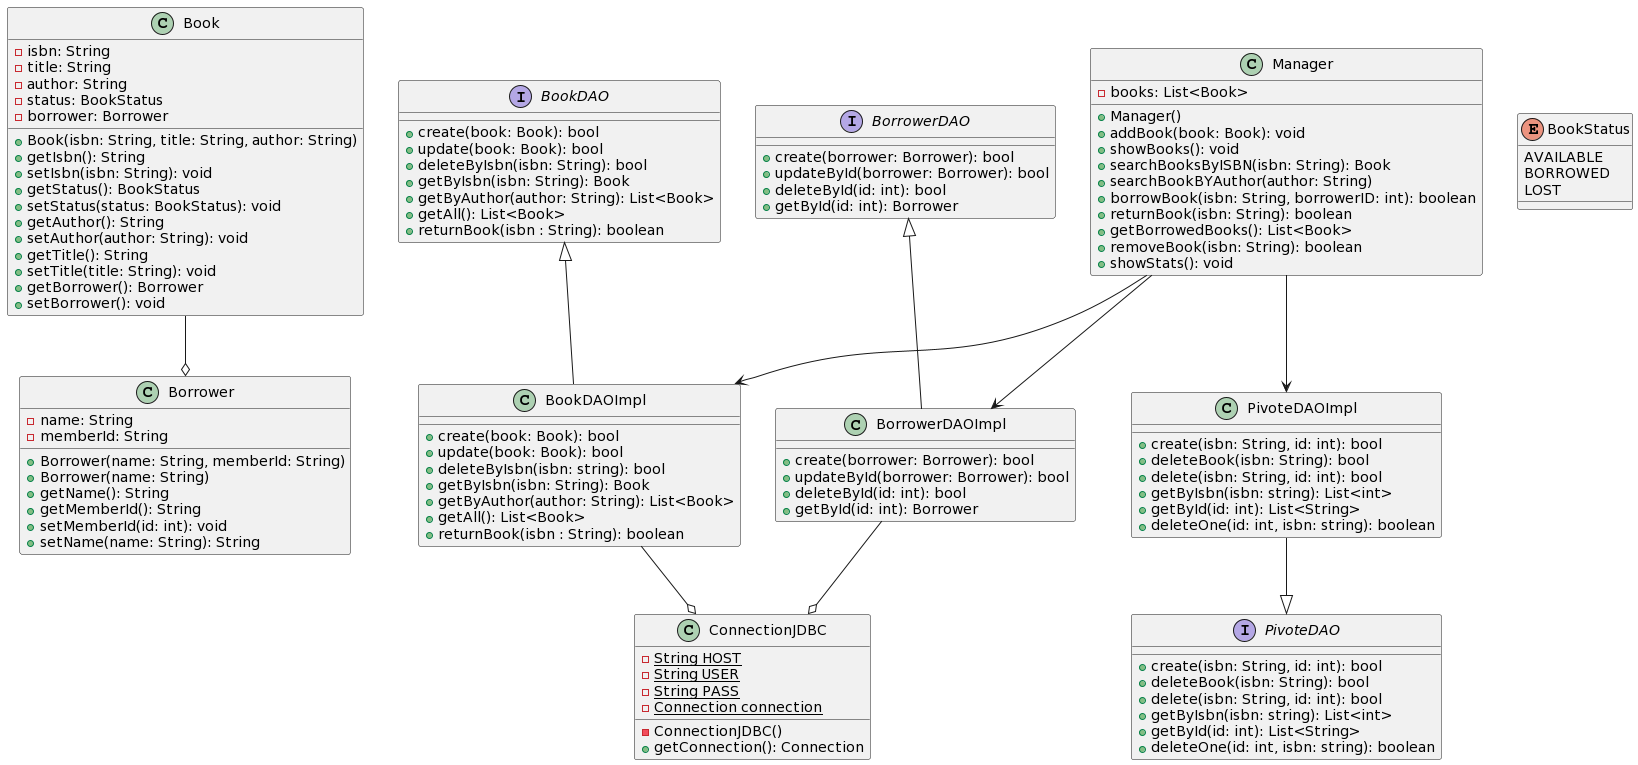

The diagram above was rendered by PlantUML. Its source (embedded in the PNG):
@startuml
!define ENTITY class
!define DAO interface
!define IMPL class

class Book{
  - isbn: String
  - title: String
  - author: String
  - status: BookStatus
  - borrower: Borrower
  + Book(isbn: String, title: String, author: String)
  + getIsbn(): String
  + setIsbn(isbn: String): void
  + getStatus(): BookStatus
  + setStatus(status: BookStatus): void
  + getAuthor(): String
  + setAuthor(author: String): void
  + getTitle(): String
  + setTitle(title: String): void
  + getBorrower(): Borrower
  + setBorrower(): void
}

class Borrower {
  - name: String
  - memberId: String
  + Borrower(name: String, memberId: String)
  + Borrower(name: String)
  + getName(): String
  + getMemberId(): String
  + setMemberId(id: int): void
  + setName(name: String): String
}

interface BookDAO {
    + create(book: Book): bool
    + update(book: Book): bool
    + deleteByIsbn(isbn: String): bool
    + getByIsbn(isbn: String): Book
    + getByAuthor(author: String): List<Book>
    + getAll(): List<Book>
    + returnBook(isbn : String): boolean
}

interface BorrowerDAO {
    + create(borrower: Borrower): bool
    + updateById(borrower: Borrower): bool
    + deleteById(id: int): bool
    + getById(id: int): Borrower
}

interface PivoteDAO {
    + create(isbn: String, id: int): bool
    + deleteBook(isbn: String): bool
    + delete(isbn: String, id: int): bool
    + getByIsbn(isbn: string): List<int>
    + getById(id: int): List<String>
    + deleteOne(id: int, isbn: string): boolean
}

class BookDAOImpl {
    + create(book: Book): bool
    + update(book: Book): bool
    + deleteByIsbn(isbn: string): bool
    + getByIsbn(isbn: String): Book
    + getByAuthor(author: String): List<Book>
    + getAll(): List<Book>
    + returnBook(isbn : String): boolean
}

class BorrowerDAOImpl {
    + create(borrower: Borrower): bool
    + updateById(borrower: Borrower): bool
    + deleteById(id: int): bool
    + getById(id: int): Borrower
}

class PivoteDAOImpl {
    + create(isbn: String, id: int): bool
    + deleteBook(isbn: String): bool
    + delete(isbn: String, id: int): bool
    + getByIsbn(isbn: string): List<int>
    + getById(id: int): List<String>
    + deleteOne(id: int, isbn: string): boolean
}

class ConnectionJDBC{
   - {static} String HOST
   - {static} String USER
   - {static} String PASS
   - {static} Connection connection
   - ConnectionJDBC()
   + getConnection(): Connection

}

class Manager {
  - books: List<Book>
  + Manager()
  + addBook(book: Book): void
  + showBooks(): void
  + searchBooksByISBN(isbn: String): Book
  + searchBookBYAuthor(author: String)
  + borrowBook(isbn: String, borrowerID: int): boolean
  + returnBook(isbn: String): boolean
  + getBorrowedBooks(): List<Book>
  + removeBook(isbn: String): boolean
  + showStats(): void
}

enum BookStatus {
  AVAILABLE
  BORROWED
  LOST
}

Manager --> BookDAOImpl
Manager --> BorrowerDAOImpl
Manager --> PivoteDAOImpl
BookDAO <|-- BookDAOImpl
BookDAOImpl --o ConnectionJDBC
BorrowerDAO <|-- BorrowerDAOImpl
BorrowerDAOImpl --o ConnectionJDBC
Book --o Borrower
PivoteDAOImpl --|> PivoteDAO
@enduml